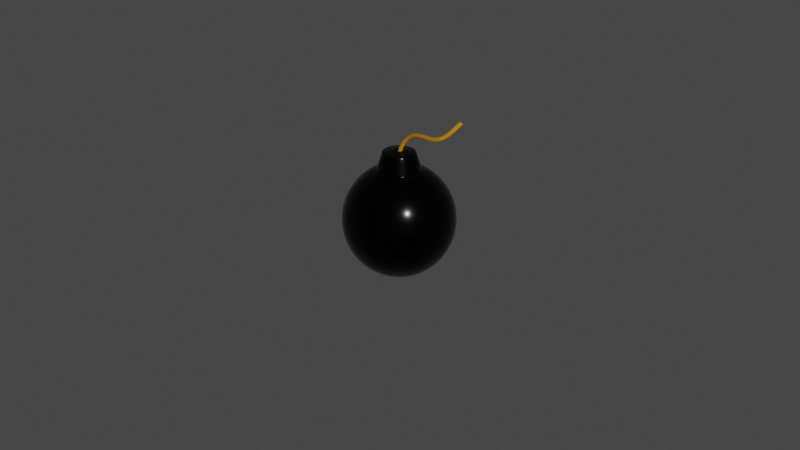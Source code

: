 # Source: toy-bomb.blend  (saved by Blender 2.83.20; exported with 4.5.12 LTS)
import bpy
from mathutils import Matrix  # noqa: F401  (used for matrix-valued properties, if any)

bpy.ops.wm.read_factory_settings(use_empty=True)
scene = bpy.context.scene
scene.name = 'Scene'

# ---- collections
col_collection = bpy.data.collections.new('Collection'); scene.collection.children.link(col_collection)
col_toy_bomb = bpy.data.collections.new('Toy Bomb'); scene.collection.children.link(col_toy_bomb)

# ---- materials (node trees are filled in below, after node groups)
mat_material_001 = bpy.data.materials.new('Material.001')
mat_material_001.use_transparent_shadow = False
mat_material_002 = bpy.data.materials.new('Material.002')
mat_material_002.use_transparent_shadow = False

# ---- node groups
ng_auto_smooth = bpy.data.node_groups.new('Auto Smooth', 'GeometryNodeTree')
_s = ng_auto_smooth.interface.new_socket(name='Geometry', in_out='OUTPUT', socket_type='NodeSocketGeometry')
_s = ng_auto_smooth.interface.new_socket(name='Geometry', in_out='INPUT', socket_type='NodeSocketGeometry')
_s = ng_auto_smooth.interface.new_socket(name='Angle', in_out='INPUT', socket_type='NodeSocketFloat')
_s.subtype = 'ANGLE'
_s.min_value = 0.0
_s.max_value = 3.142
ng_auto_smooth.is_modifier = True
_N = ng_auto_smooth.nodes; _L = ng_auto_smooth.links
n0 = _N.new('NodeGroupOutput'); n0.name = 'Group Output'; n0.location = (480, -100)
n1 = _N.new('NodeGroupInput'); n1.name = 'Group Input'; n1.location = (-420, -300)
n2 = _N.new('NodeGroupInput'); n2.name = 'Group Input.001'; n2.location = (-60, -100)
n3 = _N.new('GeometryNodeSetShadeSmooth'); n3.name = 'Set Shade Smooth'; n3.location = (120, -100)
n3.domain = 'EDGE'
n4 = _N.new('GeometryNodeSetShadeSmooth'); n4.name = 'Set Shade Smooth.001'; n4.location = (300, -100)
n5 = _N.new('GeometryNodeInputMeshEdgeAngle'); n5.name = 'Edge Angle'; n5.location = (-420, -220)
n6 = _N.new('GeometryNodeInputEdgeSmooth'); n6.name = 'Is Edge Smooth'; n6.location = (-60, -160)
n7 = _N.new('GeometryNodeInputShadeSmooth'); n7.name = 'Is Face Smooth'; n7.location = (-240, -340)
n8 = _N.new('FunctionNodeBooleanMath'); n8.name = 'Boolean Math'; n8.location = (-60, -220)
n9 = _N.new('FunctionNodeCompare'); n9.name = 'Compare'; n9.location = (-240, -180)
n9.operation = 'LESS_EQUAL'
_L.new(n5.outputs[0], n9.inputs[0])
_L.new(n4.outputs[0], n0.inputs[0])
_L.new(n1.outputs[1], n9.inputs[1])
_L.new(n9.outputs[0], n8.inputs[0])
_L.new(n7.outputs[0], n8.inputs[1])
_L.new(n2.outputs[0], n3.inputs[0])
_L.new(n6.outputs[0], n3.inputs[1])
_L.new(n3.outputs[0], n4.inputs[0])
_L.new(n8.outputs[0], n3.inputs[2])
n0.is_active_output = True

# ---- material node trees
mat_material_001.use_nodes = True; mat_material_001.node_tree.nodes.clear()
_N = mat_material_001.node_tree.nodes; _L = mat_material_001.node_tree.links
n0 = _N.new('ShaderNodeBsdfPrincipled'); n0.name = 'Principled BSDF'; n0.location = (10, 300)
n0.distribution = 'GGX'
n0.subsurface_method = 'BURLEY'
n0.inputs[0].default_value = (0.01222, 0.01222, 0.01222, 1.0)
n0.inputs[1].default_value = 1.0
n0.inputs[2].default_value = 0.1866
n0.inputs[3].default_value = 1.45
n0.inputs[13].default_value = 0.8284
n0.inputs[27].default_value = (0.0, 0.0, 0.0, 1.0)
n0.inputs[28].default_value = 1.0
n1 = _N.new('ShaderNodeOutputMaterial'); n1.name = 'Material Output'; n1.location = (300, 300)
_L.new(n0.outputs[0], n1.inputs[0])
n1.is_active_output = True
mat_material_002.use_nodes = True; mat_material_002.node_tree.nodes.clear()
_N = mat_material_002.node_tree.nodes; _L = mat_material_002.node_tree.links
n0 = _N.new('ShaderNodeBsdfPrincipled'); n0.name = 'Principled BSDF'; n0.location = (10, 300)
n0.distribution = 'GGX'
n0.subsurface_method = 'BURLEY'
n0.inputs[0].default_value = (0.5382, 0.2295, 0.0, 1.0)
n0.inputs[2].default_value = 0.8731
n0.inputs[3].default_value = 1.45
n0.inputs[13].default_value = 0.4701
n0.inputs[27].default_value = (0.0, 0.0, 0.0, 1.0)
n0.inputs[28].default_value = 1.0
n1 = _N.new('ShaderNodeOutputMaterial'); n1.name = 'Material Output'; n1.location = (300, 300)
_L.new(n0.outputs[0], n1.inputs[0])
n1.is_active_output = True

# ---- world
world_world = bpy.data.worlds.new('World'); scene.world = world_world
world_world.use_nodes = True; world_world.node_tree.nodes.clear()
_N = world_world.node_tree.nodes; _L = world_world.node_tree.links
n0 = _N.new('ShaderNodeOutputWorld'); n0.name = 'World Output'; n0.location = (300, 300)
n1 = _N.new('ShaderNodeBackground'); n1.name = 'Background'; n1.location = (10, 300)
n1.inputs[0].default_value = (0.05088, 0.05088, 0.05088, 1.0)
_L.new(n1.outputs[0], n0.inputs[0])
n0.is_active_output = True
world_world.color = (0.05088, 0.05088, 0.05088)
world_world.use_sun_shadow = False
world_world.sun_shadow_jitter_overblur = 0.0

# ---- cameras
cam_camera = bpy.data.cameras.new('Camera')
cam_camera.clip_end = 100.0
cam_camera.ortho_scale = 7.314

# ---- lights
light_light = bpy.data.lights.new('Light', 'POINT')
light_light.transmission_factor = 0.0
light_light.energy = 1000.0
light_light.shadow_soft_size = 0.1
light_light.shadow_maximum_resolution = 0.006
light_light.use_absolute_resolution = True

# ---- meshes
me_sphere = bpy.data.meshes.new('Sphere')
me_sphere.from_pydata([(3.365e-08, 0.03597, 0.7569), (0.0, 0.4243, 0.4243), (0.0, 0.4989, 0.3333), (0.0, 0.5543, 0.2296), (0.0, 0.5885, 0.1171), (0.0, 0.6, 4.53e-08), (0.0, 0.5885, -0.1171), (0.0, 0.5543, -0.2296), (0.0, 0.4989, -0.3333), (0.0, 0.4243, -0.4243), (0.0, 0.3333, -0.4989), (0.0, 0.2296, -0.5543), (0.0, 0.1171, -0.5885), (0.08787, 0.2121, 0.5543), (0.1276, 0.308, 0.4989), (0.1624, 0.392, 0.4243), (0.1909, 0.4609, 0.3333), (0.2121, 0.5121, 0.2296), (0.2252, 0.5437, 0.1171), (0.2296, 0.5543, 4.53e-08), (0.2252, 0.5437, -0.1171), (0.2121, 0.5121, -0.2296), (0.1909, 0.4609, -0.3333), (0.1624, 0.392, -0.4243), (0.1276, 0.308, -0.4989), (0.08787, 0.2121, -0.5543), (0.04479, 0.1081, -0.5885), (0.1624, 0.1624, 0.5543), (0.2357, 0.2357, 0.4989), (0.3, 0.3, 0.4243), (0.3528, 0.3528, 0.3333), (0.392, 0.392, 0.2296), (0.4161, 0.4161, 0.1171), (0.4243, 0.4243, 4.53e-08), (0.4161, 0.4161, -0.1171), (0.392, 0.392, -0.2296), (0.3528, 0.3528, -0.3333), (0.3, 0.3, -0.4243), (0.2357, 0.2357, -0.4989), (0.1624, 0.1624, -0.5543), (0.08277, 0.08277, -0.5885), (0.2121, 0.08787, 0.5543), (0.308, 0.1276, 0.4989), (0.392, 0.1624, 0.4243), (0.4609, 0.1909, 0.3333), (0.5121, 0.2121, 0.2296), (0.5437, 0.2252, 0.1171), (0.5543, 0.2296, 4.53e-08), (0.5437, 0.2252, -0.1171), (0.5121, 0.2121, -0.2296), (0.4609, 0.1909, -0.3333), (0.392, 0.1624, -0.4243), (0.308, 0.1276, -0.4989), (0.2121, 0.08787, -0.5543), (0.1081, 0.04479, -0.5885), (0.2296, -2.16e-07, 0.5543), (0.3333, -2.533e-07, 0.4989), (0.4243, -2.533e-07, 0.4243), (0.4989, -2.533e-07, 0.3333), (0.5543, -2.384e-07, 0.2296), (0.5885, -2.682e-07, 0.1171), (0.6, -2.682e-07, 4.53e-08), (0.5885, -2.682e-07, -0.1171), (0.5543, -2.533e-07, -0.2296), (0.4989, -2.533e-07, -0.3333), (0.4243, -2.533e-07, -0.4243), (0.3333, -2.458e-07, -0.4989), (0.2296, -2.235e-07, -0.5543), (0.1171, -2.049e-07, -0.5885), (0.2121, -0.08787, 0.5543), (0.308, -0.1276, 0.4989), (0.392, -0.1624, 0.4243), (0.4609, -0.1909, 0.3333), (0.5121, -0.2121, 0.2296), (0.5437, -0.2252, 0.1171), (0.5543, -0.2296, 4.53e-08), (0.5437, -0.2252, -0.1171), (0.5121, -0.2121, -0.2296), (0.4609, -0.1909, -0.3333), (0.392, -0.1624, -0.4243), (0.308, -0.1276, -0.4989), (0.2121, -0.08787, -0.5543), (0.1081, -0.04479, -0.5885), (0.1624, -0.1624, 0.5543), (0.2357, -0.2357, 0.4989), (0.3, -0.3, 0.4243), (0.3528, -0.3528, 0.3333), (0.392, -0.392, 0.2296), (0.4161, -0.4161, 0.1171), (0.4243, -0.4243, 4.53e-08), (0.4161, -0.4161, -0.1171), (0.392, -0.392, -0.2296), (0.3528, -0.3528, -0.3333), (0.3, -0.3, -0.4243), (0.2357, -0.2357, -0.4989), (0.1624, -0.1624, -0.5543), (0.08277, -0.08277, -0.5885), (0.08787, -0.2121, 0.5543), (0.1276, -0.308, 0.4989), (0.1624, -0.392, 0.4243), (0.1909, -0.4609, 0.3333), (0.2121, -0.5121, 0.2296), (0.2252, -0.5437, 0.1171), (0.2296, -0.5543, 4.53e-08), (0.2252, -0.5437, -0.1171), (0.2121, -0.5121, -0.2296), (0.1909, -0.4609, -0.3333), (0.1624, -0.392, -0.4243), (0.1276, -0.308, -0.4989), (0.08787, -0.2121, -0.5543), (0.04479, -0.1081, -0.5885), (-6.674e-08, -0.2296, 0.5543), (-8.165e-08, -0.3333, 0.4989), (-8.91e-08, -0.4243, 0.4243), (-8.91e-08, -0.4989, 0.3333), (-1.04e-07, -0.5543, 0.2296), (-1.487e-07, -0.5885, 0.1171), (-1.487e-07, -0.6, 4.53e-08), (-1.189e-07, -0.5885, -0.1171), (-1.338e-07, -0.5543, -0.2296), (-8.91e-08, -0.4989, -0.3333), (-8.91e-08, -0.4243, -0.4243), (-5.184e-08, -0.3333, -0.4989), (-7.42e-08, -0.2296, -0.5543), (-2.949e-08, -0.1171, -0.5885), (-0.08787, -0.2121, 0.5543), (-0.1276, -0.308, 0.4989), (-0.1624, -0.392, 0.4243), (-0.1909, -0.4609, 0.3333), (-0.2121, -0.5121, 0.2296), (-0.2252, -0.5437, 0.1171), (-0.2296, -0.5543, 4.53e-08), (-0.2252, -0.5437, -0.1171), (-0.2121, -0.5121, -0.2296), (-0.1909, -0.4609, -0.3333), (-0.1624, -0.392, -0.4243), (-0.1276, -0.308, -0.4989), (-0.08787, -0.2121, -0.5543), (-0.04479, -0.1081, -0.5885), (-0.1624, -0.1624, 0.5543), (-0.2357, -0.2357, 0.4989), (-0.3, -0.3, 0.4243), (-0.3528, -0.3528, 0.3333), (-0.392, -0.392, 0.2296), (-0.4161, -0.4161, 0.1171), (-0.4243, -0.4243, 4.53e-08), (-0.4161, -0.4161, -0.1171), (-0.392, -0.392, -0.2296), (-0.3528, -0.3528, -0.3333), (-0.3, -0.3, -0.4243), (-0.2357, -0.2357, -0.4989), (-0.1624, -0.1624, -0.5543), (-0.08277, -0.08277, -0.5885), (0.0, -1.955e-07, -0.6), (-0.2121, -0.08787, 0.5543), (-0.308, -0.1276, 0.4989), (-0.392, -0.1624, 0.4243), (-0.4609, -0.1909, 0.3333), (-0.5121, -0.2121, 0.2296), (-0.5437, -0.2252, 0.1171), (-0.5543, -0.2296, 4.53e-08), (-0.5437, -0.2252, -0.1171), (-0.5121, -0.2121, -0.2296), (-0.4609, -0.1909, -0.3333), (-0.392, -0.1624, -0.4243), (-0.308, -0.1276, -0.4989), (-0.2121, -0.08787, -0.5543), (-0.1081, -0.04479, -0.5885), (-0.2296, -9.684e-08, 0.5543), (-0.3333, -8.194e-08, 0.4989), (-0.4243, -5.959e-08, 0.4243), (-0.4989, -5.959e-08, 0.3333), (-0.5543, 1.492e-08, 0.2296), (-0.5885, 5.962e-08, 0.1171), (-0.6, 5.962e-08, 4.53e-08), (-0.5885, 1.924e-11, -0.1171), (-0.5543, 1.492e-08, -0.2296), (-0.4989, -5.959e-08, -0.3333), (-0.4243, -5.959e-08, -0.4243), (-0.3333, -1.117e-07, -0.4989), (-0.2296, -1.043e-07, -0.5543), (-0.1171, -1.564e-07, -0.5885), (-0.2121, 0.08787, 0.5543), (-0.308, 0.1276, 0.4989), (-0.392, 0.1624, 0.4243), (-0.4609, 0.1909, 0.3333), (-0.5121, 0.2121, 0.2296), (-0.5437, 0.2252, 0.1171), (-0.5543, 0.2296, 4.53e-08), (-0.5437, 0.2252, -0.1171), (-0.5121, 0.2121, -0.2296), (-0.4609, 0.1909, -0.3333), (-0.392, 0.1624, -0.4243), (-0.308, 0.1276, -0.4989), (-0.2121, 0.08787, -0.5543), (-0.1081, 0.04479, -0.5885), (-0.1624, 0.1624, 0.5543), (-0.2357, 0.2357, 0.4989), (-0.3, 0.3, 0.4243), (-0.3528, 0.3528, 0.3333), (-0.392, 0.392, 0.2296), (-0.4161, 0.4161, 0.1171), (-0.4243, 0.4243, 4.53e-08), (-0.4161, 0.4161, -0.1171), (-0.392, 0.392, -0.2296), (-0.3528, 0.3528, -0.3333), (-0.3, 0.3, -0.4243), (-0.2357, 0.2357, -0.4989), (-0.1624, 0.1624, -0.5543), (-0.08277, 0.08277, -0.5885), (-0.08787, 0.2121, 0.5543), (-0.1276, 0.308, 0.4989), (-0.1624, 0.392, 0.4243), (-0.1909, 0.4609, 0.3333), (-0.2121, 0.5121, 0.2296), (-0.2252, 0.5437, 0.1171), (-0.2296, 0.5543, 4.53e-08), (-0.2252, 0.5437, -0.1171), (-0.2121, 0.5121, -0.2296), (-0.1909, 0.4609, -0.3333), (-0.1624, 0.392, -0.4243), (-0.1276, 0.308, -0.4989), (-0.08787, 0.2121, -0.5543), (-0.04479, 0.1081, -0.5885), (1.27e-07, 0.2296, 0.5543), (1.866e-07, 0.3333, 0.4989), (-0.01376, 0.03323, 0.7569), (-0.02543, 0.02543, 0.7569), (-0.03323, 0.01376, 0.7569), (-0.03597, -1.652e-07, 0.7569), (-0.03323, -0.01376, 0.7569), (-0.02543, -0.02543, 0.7569), (-0.01376, -0.03323, 0.7569), (2.388e-09, -0.03597, 0.7569), (0.01376, -0.03323, 0.7569), (0.02543, -0.02543, 0.7569), (0.03323, -0.01376, 0.7569), (0.03597, -1.832e-07, 0.7569), (0.03323, 0.01376, 0.7569), (0.02543, 0.02543, 0.7569), (0.01376, 0.03323, 0.7569), (3.365e-08, 0.03597, 0.5894), (-0.01376, 0.03323, 0.5894), (-0.02543, 0.02543, 0.5894), (-0.03323, 0.01376, 0.5894), (-0.03597, -1.652e-07, 0.5894), (-0.03323, -0.01376, 0.5894), (-0.02543, -0.02543, 0.5894), (-0.01376, -0.03323, 0.5894), (2.388e-09, -0.03597, 0.5894), (0.01376, -0.03323, 0.5894), (0.02543, -0.02543, 0.5894), (0.03323, -0.01376, 0.5894), (0.03597, -1.832e-07, 0.5894), (0.03323, 0.01376, 0.5894), (0.02543, 0.02543, 0.5894), (0.01376, 0.03323, 0.5894), (2.981e-08, 0.03017, 0.5894), (-0.01155, 0.02788, 0.5894), (-0.02134, 0.02134, 0.5894), (-0.02788, 0.01155, 0.5894), (-0.03017, -1.671e-07, 0.5894), (-0.02788, -0.01155, 0.5894), (-0.02134, -0.02134, 0.5894), (-0.01155, -0.02788, 0.5894), (4.357e-09, -0.03017, 0.5894), (0.01155, -0.02788, 0.5894), (0.02134, -0.02134, 0.5894), (0.02788, -0.01155, 0.5894), (0.03017, -1.828e-07, 0.5894), (0.02788, 0.01155, 0.5894), (0.02134, 0.02134, 0.5894), (0.01155, 0.02788, 0.5894), (1.385e-08, -1.772e-07, 0.5894), (0.08728, -0.2107, 0.5593), (0.1613, 0.1613, 0.5593), (1.262e-07, 0.2281, 0.5593), (-0.08728, -0.2107, 0.5593), (0.2107, 0.08728, 0.5593), (-0.08728, 0.2107, 0.5593), (-0.1613, -0.1613, 0.5593), (0.2107, -0.08728, 0.5593), (-0.2107, -0.08728, 0.5593), (-0.2107, 0.08728, 0.5593), (0.1613, -0.1613, 0.5593), (0.08728, 0.2107, 0.5593), (-6.62e-08, -0.2281, 0.5593), (-0.1613, 0.1613, 0.5593), (0.2281, -2.158e-07, 0.5593), (-0.2281, -9.738e-08, 0.5593), (0.0897, 0.2166, 0.5518), (0.1657, 0.1657, 0.5518), (0.2166, 0.0897, 0.5518), (0.2344, -2.178e-07, 0.5518), (0.2166, -0.0897, 0.5518), (0.1657, -0.1657, 0.5518), (0.0897, -0.2166, 0.5518), (-6.743e-08, -0.2344, 0.5518), (-0.0897, -0.2166, 0.5518), (-0.1657, -0.1657, 0.5518), (-0.2166, -0.0897, 0.5518), (-0.2344, -9.615e-08, 0.5518), (-0.2166, 0.0897, 0.5518), (-0.1657, 0.1657, 0.5518), (-0.0897, 0.2166, 0.5518), (1.297e-07, 0.2344, 0.5518), (1.01e-07, 0.1762, 0.7271), (9.375e-08, 0.1613, 0.7397), (9.82e-08, 0.1704, 0.7354), (-0.06172, 0.149, 0.7397), (-0.06744, 0.1628, 0.7271), (-0.06523, 0.1575, 0.7354), (-0.1246, 0.1246, 0.7271), (-0.114, 0.114, 0.7397), (-0.1205, 0.1205, 0.7354), (-0.1628, 0.06744, 0.7271), (-0.149, 0.06172, 0.7397), (-0.1575, 0.06523, 0.7354), (-0.1762, -1.157e-07, 0.7271), (-0.1613, -1.21e-07, 0.7397), (-0.1704, -1.177e-07, 0.7354), (-0.1628, -0.06744, 0.7271), (-0.149, -0.06172, 0.7397), (-0.1575, -0.06523, 0.7354), (-0.114, -0.114, 0.7397), (-0.1246, -0.1246, 0.7271), (-0.1205, -0.1205, 0.7354), (-0.06744, -0.1628, 0.7271), (-0.06172, -0.149, 0.7397), (-0.06523, -0.1575, 0.7354), (-4.232e-08, -0.1613, 0.7397), (-4.765e-08, -0.1762, 0.7271), (-4.558e-08, -0.1704, 0.7354), (0.06744, -0.1628, 0.7271), (0.06172, -0.149, 0.7397), (0.06523, -0.1575, 0.7354), (0.114, -0.114, 0.7397), (0.1246, -0.1246, 0.7271), (0.1205, -0.1205, 0.7354), (0.1628, -0.06744, 0.7271), (0.149, -0.06172, 0.7397), (0.1575, -0.06523, 0.7354), (0.1613, -2.047e-07, 0.7397), (0.1762, -2.072e-07, 0.7271), (0.1704, -2.062e-07, 0.7354), (0.1628, 0.06744, 0.7271), (0.149, 0.06172, 0.7397), (0.1575, 0.06523, 0.7354), (0.114, 0.114, 0.7397), (0.1246, 0.1246, 0.7271), (0.1205, 0.1205, 0.7354), (0.06172, 0.149, 0.7397), (0.06744, 0.1628, 0.7271), (0.06523, 0.1575, 0.7354), (3.434e-08, 0.0374, 0.7567), (-0.01431, 0.03455, 0.7567), (0.01431, 0.03455, 0.7567), (-0.02644, 0.02644, 0.7567), (-0.03455, 0.01431, 0.7567), (-0.0374, -1.647e-07, 0.7567), (-0.03455, -0.01431, 0.7567), (-0.02644, -0.02644, 0.7567), (-0.01431, -0.03455, 0.7567), (1.878e-09, -0.0374, 0.7567), (0.01431, -0.03455, 0.7567), (0.02644, -0.02644, 0.7567), (0.03455, -0.01431, 0.7567), (0.0374, -1.834e-07, 0.7567), (0.03455, 0.01431, 0.7567), (0.02644, 0.02644, 0.7567)], [], [(305, 224, 13, 290), (8, 7, 21, 22), (1, 225, 14, 15), (9, 8, 22, 23), (2, 1, 15, 16), (10, 9, 23, 24), (3, 2, 16, 17), (11, 10, 24, 25), (4, 3, 17, 18), (12, 11, 25, 26), (5, 4, 18, 19), (274, 284, 337, 333), (153, 12, 26), (6, 5, 19, 20), (277, 286, 331, 327), (7, 6, 20, 21), (20, 19, 33, 34), (289, 282, 321, 318), (21, 20, 34, 35), (290, 13, 27, 291), (22, 21, 35, 36), (15, 14, 28, 29), (23, 22, 36, 37), (16, 15, 29, 30), (24, 23, 37, 38), (17, 16, 30, 31), (25, 24, 38, 39), (18, 17, 31, 32), (26, 25, 39, 40), (19, 18, 32, 33), (278, 275, 349, 345), (153, 26, 40), (38, 37, 51, 52), (31, 30, 44, 45), (39, 38, 52, 53), (32, 31, 45, 46), (40, 39, 53, 54), (33, 32, 46, 47), (275, 285, 352, 349), (153, 40, 54), (34, 33, 47, 48), (288, 278, 345, 343), (35, 34, 48, 49), (291, 27, 41, 292), (36, 35, 49, 50), (29, 28, 42, 43), (37, 36, 50, 51), (30, 29, 43, 44), (49, 48, 62, 63), (292, 41, 55, 293), (50, 49, 63, 64), (43, 42, 56, 57), (51, 50, 64, 65), (44, 43, 57, 58), (52, 51, 65, 66), (45, 44, 58, 59), (53, 52, 66, 67), (46, 45, 59, 60), (54, 53, 67, 68), (47, 46, 60, 61), (283, 289, 318, 315), (153, 54, 68), (48, 47, 61, 62), (67, 66, 80, 81), (60, 59, 73, 74), (68, 67, 81, 82), (61, 60, 74, 75), (365, 366, 236, 235), (153, 68, 82), (62, 61, 75, 76), (280, 277, 327, 325), (63, 62, 76, 77), (293, 55, 69, 294), (64, 63, 77, 78), (57, 56, 70, 71), (65, 64, 78, 79), (58, 57, 71, 72), (66, 65, 79, 80), (59, 58, 72, 73), (294, 69, 83, 295), (78, 77, 91, 92), (71, 70, 84, 85), (79, 78, 92, 93), (72, 71, 85, 86), (80, 79, 93, 94), (73, 72, 86, 87), (81, 80, 94, 95), (74, 73, 87, 88), (82, 81, 95, 96), (75, 74, 88, 89), (286, 274, 333, 331), (153, 82, 96), (76, 75, 89, 90), (356, 354, 0, 240), (77, 76, 90, 91), (88, 87, 101, 102), (96, 95, 109, 110), (89, 88, 102, 103), (282, 280, 325, 321), (153, 96, 110), (90, 89, 103, 104), (276, 279, 310, 306), (91, 90, 104, 105), (295, 83, 97, 296), (92, 91, 105, 106), (85, 84, 98, 99), (93, 92, 106, 107), (86, 85, 99, 100), (94, 93, 107, 108), (87, 86, 100, 101), (95, 94, 108, 109), (106, 105, 119, 120), (99, 98, 112, 113), (107, 106, 120, 121), (100, 99, 113, 114), (108, 107, 121, 122), (101, 100, 114, 115), (109, 108, 122, 123), (102, 101, 115, 116), (110, 109, 123, 124), (103, 102, 116, 117), (354, 355, 226, 0), (153, 110, 124), (104, 103, 117, 118), (357, 358, 228, 227), (105, 104, 118, 119), (296, 97, 111, 297), (124, 123, 137, 138), (117, 116, 130, 131), (363, 364, 234, 233), (153, 124, 138), (118, 117, 131, 132), (364, 365, 235, 234), (119, 118, 132, 133), (297, 111, 125, 298), (120, 119, 133, 134), (113, 112, 126, 127), (121, 120, 134, 135), (114, 113, 127, 128), (122, 121, 135, 136), (115, 114, 128, 129), (123, 122, 136, 137), (116, 115, 129, 130), (127, 126, 140, 141), (135, 134, 148, 149), (128, 127, 141, 142), (136, 135, 149, 150), (129, 128, 142, 143), (137, 136, 150, 151), (130, 129, 143, 144), (138, 137, 151, 152), (131, 130, 144, 145), (368, 369, 239, 238), (153, 138, 152), (132, 131, 145, 146), (355, 357, 227, 226), (133, 132, 146, 147), (298, 125, 139, 299), (134, 133, 147, 148), (145, 144, 159, 160), (367, 368, 238, 237), (153, 152, 167), (146, 145, 160, 161), (369, 356, 240, 239), (147, 146, 161, 162), (299, 139, 154, 300), (148, 147, 162, 163), (141, 140, 155, 156), (149, 148, 163, 164), (142, 141, 156, 157), (150, 149, 164, 165), (143, 142, 157, 158), (151, 150, 165, 166), (144, 143, 158, 159), (152, 151, 166, 167), (164, 163, 177, 178), (157, 156, 170, 171), (165, 164, 178, 179), (158, 157, 171, 172), (166, 165, 179, 180), (159, 158, 172, 173), (167, 166, 180, 181), (160, 159, 173, 174), (361, 362, 232, 231), (153, 167, 181), (161, 160, 174, 175), (359, 360, 230, 229), (162, 161, 175, 176), (300, 154, 168, 301), (163, 162, 176, 177), (156, 155, 169, 170), (153, 181, 195), (175, 174, 188, 189), (366, 367, 237, 236), (176, 175, 189, 190), (301, 168, 182, 302), (177, 176, 190, 191), (170, 169, 183, 184), (178, 177, 191, 192), (171, 170, 184, 185), (179, 178, 192, 193), (172, 171, 185, 186), (180, 179, 193, 194), (173, 172, 186, 187), (181, 180, 194, 195), (174, 173, 187, 188), (362, 363, 233, 232), (193, 192, 206, 207), (186, 185, 199, 200), (194, 193, 207, 208), (187, 186, 200, 201), (195, 194, 208, 209), (188, 187, 201, 202), (360, 361, 231, 230), (153, 195, 209), (189, 188, 202, 203), (281, 288, 343, 339), (190, 189, 203, 204), (302, 182, 196, 303), (191, 190, 204, 205), (184, 183, 197, 198), (192, 191, 205, 206), (185, 184, 198, 199), (358, 359, 229, 228), (204, 203, 217, 218), (303, 196, 210, 304), (205, 204, 218, 219), (198, 197, 211, 212), (206, 205, 219, 220), (199, 198, 212, 213), (207, 206, 220, 221), (200, 199, 213, 214), (208, 207, 221, 222), (201, 200, 214, 215), (209, 208, 222, 223), (202, 201, 215, 216), (287, 283, 315, 312), (153, 209, 223), (203, 202, 216, 217), (214, 213, 2, 3), (222, 221, 10, 11), (215, 214, 3, 4), (223, 222, 11, 12), (216, 215, 4, 5), (279, 287, 312, 310), (153, 223, 12), (217, 216, 5, 6), (284, 281, 339, 337), (218, 217, 6, 7), (304, 210, 224, 305), (219, 218, 7, 8), (212, 211, 225, 1), (220, 219, 8, 9), (213, 212, 1, 2), (221, 220, 9, 10), (230, 231, 247, 246), (240, 0, 241, 256), (233, 234, 250, 249), (237, 238, 254, 253), (235, 236, 252, 251), (236, 237, 253, 252), (227, 228, 244, 243), (239, 240, 256, 255), (226, 227, 243, 242), (238, 239, 255, 254), (0, 226, 242, 241), (231, 232, 248, 247), (229, 230, 246, 245), (232, 233, 249, 248), (234, 235, 251, 250), (228, 229, 245, 244), (253, 254, 270, 269), (249, 250, 266, 265), (256, 241, 257, 272), (242, 243, 259, 258), (248, 249, 265, 264), (241, 242, 258, 257), (243, 244, 260, 259), (247, 248, 264, 263), (246, 247, 263, 262), (245, 246, 262, 261), (252, 253, 269, 268), (244, 245, 261, 260), (254, 255, 271, 270), (255, 256, 272, 271), (251, 252, 268, 267), (250, 251, 267, 266), (260, 261, 273), (270, 271, 273), (271, 272, 273), (267, 268, 273), (266, 267, 273), (269, 270, 273), (265, 266, 273), (272, 257, 273), (258, 259, 273), (264, 265, 273), (257, 258, 273), (259, 260, 273), (263, 264, 273), (262, 263, 273), (261, 262, 273), (268, 269, 273), (210, 196, 287, 279), (182, 168, 289, 283), (83, 69, 281, 284), (154, 139, 280, 282), (125, 111, 286, 277), (69, 55, 288, 281), (168, 154, 282, 289), (139, 125, 277, 280), (27, 13, 285, 275), (55, 41, 278, 288), (224, 210, 279, 276), (41, 27, 275, 278), (97, 83, 284, 274), (111, 97, 274, 286), (196, 182, 283, 287), (13, 224, 276, 285), (211, 304, 305, 225), (197, 303, 304, 211), (183, 302, 303, 197), (169, 301, 302, 183), (155, 300, 301, 169), (140, 299, 300, 155), (126, 298, 299, 140), (112, 297, 298, 126), (98, 296, 297, 112), (84, 295, 296, 98), (70, 294, 295, 84), (56, 293, 294, 70), (42, 292, 293, 56), (28, 291, 292, 42), (14, 290, 291, 28), (225, 305, 290, 14), (310, 312, 314, 311), (311, 314, 313, 309), (325, 327, 329, 326), (326, 329, 328, 324), (307, 351, 353, 308), (308, 353, 352, 306), (331, 333, 335, 332), (332, 335, 334, 330), (327, 331, 332, 329), (329, 332, 330, 328), (340, 336, 338, 341), (341, 338, 337, 339), (333, 337, 338, 335), (335, 338, 336, 334), (346, 342, 344, 347), (347, 344, 343, 345), (339, 343, 344, 341), (341, 344, 342, 340), (349, 352, 353, 350), (350, 353, 351, 348), (345, 349, 350, 347), (347, 350, 348, 346), (306, 310, 311, 308), (308, 311, 309, 307), (312, 315, 317, 314), (314, 317, 316, 313), (315, 318, 320, 317), (317, 320, 319, 316), (318, 321, 323, 320), (320, 323, 322, 319), (321, 325, 326, 323), (323, 326, 324, 322), (285, 276, 306, 352), (316, 319, 359, 358), (322, 324, 361, 360), (328, 330, 363, 362), (340, 342, 367, 366), (319, 322, 360, 359), (324, 328, 362, 361), (348, 351, 356, 369), (342, 346, 368, 367), (309, 313, 357, 355), (346, 348, 369, 368), (334, 336, 365, 364), (330, 334, 364, 363), (313, 316, 358, 357), (307, 309, 355, 354), (351, 307, 354, 356), (336, 340, 366, 365)])
me_sphere.polygons.foreach_set('use_smooth', [True] * 384)
_uv = me_sphere.uv_layers.new(name='UVMap')
_uv.uv.foreach_set('vector', [0.75, 0.8721, 0.75, 0.875, 0.6875, 0.875, 0.6875, 0.8721, 0.75, 0.3125, 0.75, 0.375, 0.6875, 0.375, 0.6875, 0.3125, 0.75, 0.75, 0.75, 0.8125, 0.6875, 0.8125, 0.6875, 0.75, 0.75, 0.25, 0.75, 0.3125, 0.6875, 0.3125, 0.6875, 0.25, 0.75, 0.6875, 0.75, 0.75, 0.6875, 0.75, 0.6875, 0.6875, 0.75, 0.1875, 0.75, 0.25, 0.6875, 0.25, 0.6875, 0.1875, 0.75, 0.625, 0.75, 0.6875, 0.6875, 0.6875, 0.6875, 0.625, 0.75, 0.125, 0.75, 0.1875, 0.6875, 0.1875, 0.6875, 0.125, 0.75, 0.5625, 0.75, 0.625, 0.6875, 0.625, 0.6875, 0.5625, 0.75, 0.0625, 0.75, 0.125, 0.6875, 0.125, 0.6875, 0.0625, 0.75, 0.5, 0.75, 0.5625, 0.6875, 0.5625, 0.6875, 0.5, 0.3125, 0.875, 0.375, 0.875, 0.375, 0.875, 0.3125, 0.875, 0.7187, 0.0, 0.75, 0.0625, 0.6875, 0.0625, 0.75, 0.4375, 0.75, 0.5, 0.6875, 0.5, 0.6875, 0.4375, 0.1875, 0.875, 0.25, 0.875, 0.25, 0.875, 0.1875, 0.875, 0.75, 0.375, 0.75, 0.4375, 0.6875, 0.4375, 0.6875, 0.375, 0.6875, 0.4375, 0.6875, 0.5, 0.625, 0.5, 0.625, 0.4375, 8.941e-08, 0.875, 0.0625, 0.875, 0.0625, 0.875, 8.941e-08, 0.875, 0.6875, 0.375, 0.6875, 0.4375, 0.625, 0.4375, 0.625, 0.375, 0.6875, 0.8721, 0.6875, 0.875, 0.625, 0.875, 0.625, 0.8721, 0.6875, 0.3125, 0.6875, 0.375, 0.625, 0.375, 0.625, 0.3125, 0.6875, 0.75, 0.6875, 0.8125, 0.625, 0.8125, 0.625, 0.75, 0.6875, 0.25, 0.6875, 0.3125, 0.625, 0.3125, 0.625, 0.25, 0.6875, 0.6875, 0.6875, 0.75, 0.625, 0.75, 0.625, 0.6875, 0.6875, 0.1875, 0.6875, 0.25, 0.625, 0.25, 0.625, 0.1875, 0.6875, 0.625, 0.6875, 0.6875, 0.625, 0.6875, 0.625, 0.625, 0.6875, 0.125, 0.6875, 0.1875, 0.625, 0.1875, 0.625, 0.125, 0.6875, 0.5625, 0.6875, 0.625, 0.625, 0.625, 0.625, 0.5625, 0.6875, 0.0625, 0.6875, 0.125, 0.625, 0.125, 0.625, 0.0625, 0.6875, 0.5, 0.6875, 0.5625, 0.625, 0.5625, 0.625, 0.5, 0.5625, 0.875, 0.625, 0.875, 0.625, 0.875, 0.5625, 0.875, 0.6562, 0.0, 0.6875, 0.0625, 0.625, 0.0625, 0.625, 0.1875, 0.625, 0.25, 0.5625, 0.25, 0.5625, 0.1875, 0.625, 0.625, 0.625, 0.6875, 0.5625, 0.6875, 0.5625, 0.625, 0.625, 0.125, 0.625, 0.1875, 0.5625, 0.1875, 0.5625, 0.125, 0.625, 0.5625, 0.625, 0.625, 0.5625, 0.625, 0.5625, 0.5625, 0.625, 0.0625, 0.625, 0.125, 0.5625, 0.125, 0.5625, 0.0625, 0.625, 0.5, 0.625, 0.5625, 0.5625, 0.5625, 0.5625, 0.5, 0.625, 0.875, 0.6875, 0.875, 0.6875, 0.875, 0.625, 0.875, 0.5937, 0.0, 0.625, 0.0625, 0.5625, 0.0625, 0.625, 0.4375, 0.625, 0.5, 0.5625, 0.5, 0.5625, 0.4375, 0.5, 0.875, 0.5625, 0.875, 0.5625, 0.875, 0.5, 0.875, 0.625, 0.375, 0.625, 0.4375, 0.5625, 0.4375, 0.5625, 0.375, 0.625, 0.8721, 0.625, 0.875, 0.5625, 0.875, 0.5625, 0.8721, 0.625, 0.3125, 0.625, 0.375, 0.5625, 0.375, 0.5625, 0.3125, 0.625, 0.75, 0.625, 0.8125, 0.5625, 0.8125, 0.5625, 0.75, 0.625, 0.25, 0.625, 0.3125, 0.5625, 0.3125, 0.5625, 0.25, 0.625, 0.6875, 0.625, 0.75, 0.5625, 0.75, 0.5625, 0.6875, 0.5625, 0.375, 0.5625, 0.4375, 0.5, 0.4375, 0.5, 0.375, 0.5625, 0.8721, 0.5625, 0.875, 0.5, 0.875, 0.5, 0.8721, 0.5625, 0.3125, 0.5625, 0.375, 0.5, 0.375, 0.5, 0.3125, 0.5625, 0.75, 0.5625, 0.8125, 0.5, 0.8125, 0.5, 0.75, 0.5625, 0.25, 0.5625, 0.3125, 0.5, 0.3125, 0.5, 0.25, 0.5625, 0.6875, 0.5625, 0.75, 0.5, 0.75, 0.5, 0.6875, 0.5625, 0.1875, 0.5625, 0.25, 0.5, 0.25, 0.5, 0.1875, 0.5625, 0.625, 0.5625, 0.6875, 0.5, 0.6875, 0.5, 0.625, 0.5625, 0.125, 0.5625, 0.1875, 0.5, 0.1875, 0.5, 0.125, 0.5625, 0.5625, 0.5625, 0.625, 0.5, 0.625, 0.5, 0.5625, 0.5625, 0.0625, 0.5625, 0.125, 0.5, 0.125, 0.5, 0.0625, 0.5625, 0.5, 0.5625, 0.5625, 0.5, 0.5625, 0.5, 0.5, 0.9375, 0.875, 1.0, 0.875, 1.0, 0.875, 0.9375, 0.875, 0.5312, 0.0, 0.5625, 0.0625, 0.5, 0.0625, 0.5625, 0.4375, 0.5625, 0.5, 0.5, 0.5, 0.5, 0.4375, 0.5, 0.125, 0.5, 0.1875, 0.4375, 0.1875, 0.4375, 0.125, 0.5, 0.5625, 0.5, 0.625, 0.4375, 0.625, 0.4375, 0.5625, 0.5, 0.0625, 0.5, 0.125, 0.4375, 0.125, 0.4375, 0.0625, 0.5, 0.5, 0.5, 0.5625, 0.4375, 0.5625, 0.4375, 0.5, 0.375, 0.875, 0.4375, 0.875, 0.4375, 0.875, 0.375, 0.875, 0.4687, 0.0, 0.5, 0.0625, 0.4375, 0.0625, 0.5, 0.4375, 0.5, 0.5, 0.4375, 0.5, 0.4375, 0.4375, 0.125, 0.875, 0.1875, 0.875, 0.1875, 0.875, 0.125, 0.875, 0.5, 0.375, 0.5, 0.4375, 0.4375, 0.4375, 0.4375, 0.375, 0.5, 0.8721, 0.5, 0.875, 0.4375, 0.875, 0.4375, 0.8721, 0.5, 0.3125, 0.5, 0.375, 0.4375, 0.375, 0.4375, 0.3125, 0.5, 0.75, 0.5, 0.8125, 0.4375, 0.8125, 0.4375, 0.75, 0.5, 0.25, 0.5, 0.3125, 0.4375, 0.3125, 0.4375, 0.25, 0.5, 0.6875, 0.5, 0.75, 0.4375, 0.75, 0.4375, 0.6875, 0.5, 0.1875, 0.5, 0.25, 0.4375, 0.25, 0.4375, 0.1875, 0.5, 0.625, 0.5, 0.6875, 0.4375, 0.6875, 0.4375, 0.625, 0.4375, 0.8721, 0.4375, 0.875, 0.375, 0.875, 0.375, 0.8721, 0.4375, 0.3125, 0.4375, 0.375, 0.375, 0.375, 0.375, 0.3125, 0.4375, 0.75, 0.4375, 0.8125, 0.375, 0.8125, 0.375, 0.75, 0.4375, 0.25, 0.4375, 0.3125, 0.375, 0.3125, 0.375, 0.25, 0.4375, 0.6875, 0.4375, 0.75, 0.375, 0.75, 0.375, 0.6875, 0.4375, 0.1875, 0.4375, 0.25, 0.375, 0.25, 0.375, 0.1875, 0.4375, 0.625, 0.4375, 0.6875, 0.375, 0.6875, 0.375, 0.625, 0.4375, 0.125, 0.4375, 0.1875, 0.375, 0.1875, 0.375, 0.125, 0.4375, 0.5625, 0.4375, 0.625, 0.375, 0.625, 0.375, 0.5625, 0.4375, 0.0625, 0.4375, 0.125, 0.375, 0.125, 0.375, 0.0625, 0.4375, 0.5, 0.4375, 0.5625, 0.375, 0.5625, 0.375, 0.5, 0.25, 0.875, 0.3125, 0.875, 0.3125, 0.875, 0.25, 0.875, 0.4062, 0.0, 0.4375, 0.0625, 0.375, 0.0625, 0.4375, 0.4375, 0.4375, 0.5, 0.375, 0.5, 0.375, 0.4375, 0.6875, 0.875, 0.75, 0.875, 0.75, 0.875, 0.6875, 0.875, 0.4375, 0.375, 0.4375, 0.4375, 0.375, 0.4375, 0.375, 0.375, 0.375, 0.5625, 0.375, 0.625, 0.3125, 0.625, 0.3125, 0.5625, 0.375, 0.0625, 0.375, 0.125, 0.3125, 0.125, 0.3125, 0.0625, 0.375, 0.5, 0.375, 0.5625, 0.3125, 0.5625, 0.3125, 0.5, 0.0625, 0.875, 0.125, 0.875, 0.125, 0.875, 0.0625, 0.875, 0.3437, 0.0, 0.375, 0.0625, 0.3125, 0.0625, 0.375, 0.4375, 0.375, 0.5, 0.3125, 0.5, 0.3125, 0.4375, 0.75, 0.875, 0.8125, 0.875, 0.8125, 0.875, 0.75, 0.875, 0.375, 0.375, 0.375, 0.4375, 0.3125, 0.4375, 0.3125, 0.375, 0.375, 0.8721, 0.375, 0.875, 0.3125, 0.875, 0.3125, 0.8721, 0.375, 0.3125, 0.375, 0.375, 0.3125, 0.375, 0.3125, 0.3125, 0.375, 0.75, 0.375, 0.8125, 0.3125, 0.8125, 0.3125, 0.75, 0.375, 0.25, 0.375, 0.3125, 0.3125, 0.3125, 0.3125, 0.25, 0.375, 0.6875, 0.375, 0.75, 0.3125, 0.75, 0.3125, 0.6875, 0.375, 0.1875, 0.375, 0.25, 0.3125, 0.25, 0.3125, 0.1875, 0.375, 0.625, 0.375, 0.6875, 0.3125, 0.6875, 0.3125, 0.625, 0.375, 0.125, 0.375, 0.1875, 0.3125, 0.1875, 0.3125, 0.125, 0.3125, 0.3125, 0.3125, 0.375, 0.25, 0.375, 0.25, 0.3125, 0.3125, 0.75, 0.3125, 0.8125, 0.25, 0.8125, 0.25, 0.75, 0.3125, 0.25, 0.3125, 0.3125, 0.25, 0.3125, 0.25, 0.25, 0.3125, 0.6875, 0.3125, 0.75, 0.25, 0.75, 0.25, 0.6875, 0.3125, 0.1875, 0.3125, 0.25, 0.25, 0.25, 0.25, 0.1875, 0.3125, 0.625, 0.3125, 0.6875, 0.25, 0.6875, 0.25, 0.625, 0.3125, 0.125, 0.3125, 0.1875, 0.25, 0.1875, 0.25, 0.125, 0.3125, 0.5625, 0.3125, 0.625, 0.25, 0.625, 0.25, 0.5625, 0.3125, 0.0625, 0.3125, 0.125, 0.25, 0.125, 0.25, 0.0625, 0.3125, 0.5, 0.3125, 0.5625, 0.25, 0.5625, 0.25, 0.5, 0.75, 0.875, 0.8125, 0.875, 0.8125, 0.875, 0.75, 0.875, 0.2812, 0.0, 0.3125, 0.0625, 0.25, 0.0625, 0.3125, 0.4375, 0.3125, 0.5, 0.25, 0.5, 0.25, 0.4375, 0.875, 0.875, 0.9375, 0.875, 0.9375, 0.875, 0.875, 0.875, 0.3125, 0.375, 0.3125, 0.4375, 0.25, 0.4375, 0.25, 0.375, 0.3125, 0.8721, 0.3125, 0.875, 0.25, 0.875, 0.25, 0.8721, 0.25, 0.0625, 0.25, 0.125, 0.1875, 0.125, 0.1875, 0.0625, 0.25, 0.5, 0.25, 0.5625, 0.1875, 0.5625, 0.1875, 0.5, 0.25, 0.875, 0.3125, 0.875, 0.3125, 0.875, 0.25, 0.875, 0.2188, 0.0, 0.25, 0.0625, 0.1875, 0.0625, 0.25, 0.4375, 0.25, 0.5, 0.1875, 0.5, 0.1875, 0.4375, 0.3125, 0.875, 0.375, 0.875, 0.375, 0.875, 0.3125, 0.875, 0.25, 0.375, 0.25, 0.4375, 0.1875, 0.4375, 0.1875, 0.375, 0.25, 0.8721, 0.25, 0.875, 0.1875, 0.875, 0.1875, 0.8721, 0.25, 0.3125, 0.25, 0.375, 0.1875, 0.375, 0.1875, 0.3125, 0.25, 0.75, 0.25, 0.8125, 0.1875, 0.8125, 0.1875, 0.75, 0.25, 0.25, 0.25, 0.3125, 0.1875, 0.3125, 0.1875, 0.25, 0.25, 0.6875, 0.25, 0.75, 0.1875, 0.75, 0.1875, 0.6875, 0.25, 0.1875, 0.25, 0.25, 0.1875, 0.25, 0.1875, 0.1875, 0.25, 0.625, 0.25, 0.6875, 0.1875, 0.6875, 0.1875, 0.625, 0.25, 0.125, 0.25, 0.1875, 0.1875, 0.1875, 0.1875, 0.125, 0.25, 0.5625, 0.25, 0.625, 0.1875, 0.625, 0.1875, 0.5625, 0.1875, 0.75, 0.1875, 0.8125, 0.125, 0.8125, 0.125, 0.75, 0.1875, 0.25, 0.1875, 0.3125, 0.125, 0.3125, 0.125, 0.25, 0.1875, 0.6875, 0.1875, 0.75, 0.125, 0.75, 0.125, 0.6875, 0.1875, 0.1875, 0.1875, 0.25, 0.125, 0.25, 0.125, 0.1875, 0.1875, 0.625, 0.1875, 0.6875, 0.125, 0.6875, 0.125, 0.625, 0.1875, 0.125, 0.1875, 0.1875, 0.125, 0.1875, 0.125, 0.125, 0.1875, 0.5625, 0.1875, 0.625, 0.125, 0.625, 0.125, 0.5625, 0.1875, 0.0625, 0.1875, 0.125, 0.125, 0.125, 0.125, 0.0625, 0.1875, 0.5, 0.1875, 0.5625, 0.125, 0.5625, 0.125, 0.5, 0.5625, 0.875, 0.625, 0.875, 0.625, 0.875, 0.5625, 0.875, 0.1563, 0.0, 0.1875, 0.0625, 0.125, 0.0625, 0.1875, 0.4375, 0.1875, 0.5, 0.125, 0.5, 0.125, 0.4375, 0.8125, 0.875, 0.875, 0.875, 0.875, 0.875, 0.8125, 0.875, 0.1875, 0.375, 0.1875, 0.4375, 0.125, 0.4375, 0.125, 0.375, 0.1875, 0.8721, 0.1875, 0.875, 0.125, 0.875, 0.125, 0.8721, 0.1875, 0.3125, 0.1875, 0.375, 0.125, 0.375, 0.125, 0.3125, 0.125, 0.5, 0.125, 0.5625, 0.0625, 0.5625, 0.0625, 0.5, 0.5, 0.875, 0.5625, 0.875, 0.5625, 0.875, 0.5, 0.875, 0.09375, 0.0, 0.125, 0.0625, 0.0625, 0.0625, 0.125, 0.4375, 0.125, 0.5, 0.0625, 0.5, 0.0625, 0.4375, 0.625, 0.875, 0.6875, 0.875, 0.6875, 0.875, 0.625, 0.875, 0.125, 0.375, 0.125, 0.4375, 0.0625, 0.4375, 0.0625, 0.375, 0.125, 0.8721, 0.125, 0.875, 0.0625, 0.875, 0.0625, 0.8721, 0.125, 0.3125, 0.125, 0.375, 0.0625, 0.375, 0.0625, 0.3125, 0.125, 0.75, 0.125, 0.8125, 0.0625, 0.8125, 0.0625, 0.75, 0.125, 0.25, 0.125, 0.3125, 0.0625, 0.3125, 0.0625, 0.25, 0.125, 0.6875, 0.125, 0.75, 0.0625, 0.75, 0.0625, 0.6875, 0.125, 0.1875, 0.125, 0.25, 0.0625, 0.25, 0.0625, 0.1875, 0.125, 0.625, 0.125, 0.6875, 0.0625, 0.6875, 0.0625, 0.625, 0.125, 0.125, 0.125, 0.1875, 0.0625, 0.1875, 0.0625, 0.125, 0.125, 0.5625, 0.125, 0.625, 0.0625, 0.625, 0.0625, 0.5625, 0.125, 0.0625, 0.125, 0.125, 0.0625, 0.125, 0.0625, 0.0625, 0.0625, 0.25, 0.0625, 0.3125, 2.98e-08, 0.3125, 2.98e-08, 0.25, 0.0625, 0.6875, 0.0625, 0.75, 2.98e-08, 0.75, 2.98e-08, 0.6875, 0.0625, 0.1875, 0.0625, 0.25, 2.98e-08, 0.25, 8.941e-08, 0.1875, 0.0625, 0.625, 0.0625, 0.6875, 2.98e-08, 0.6875, 0.0, 0.625, 0.0625, 0.125, 0.0625, 0.1875, 8.941e-08, 0.1875, 8.941e-08, 0.125, 0.0625, 0.5625, 0.0625, 0.625, 0.0, 0.625, 0.0, 0.5625, 0.0625, 0.0625, 0.0625, 0.125, 8.941e-08, 0.125, 2.384e-07, 0.0625, 0.0625, 0.5, 0.0625, 0.5625, 0.0, 0.5625, 0.0, 0.5, 0.125, 0.875, 0.1875, 0.875, 0.1875, 0.875, 0.125, 0.875, 0.03125, 0.0, 0.0625, 0.0625, 2.384e-07, 0.0625, 0.0625, 0.4375, 0.0625, 0.5, 0.0, 0.5, 0.0, 0.4375, 8.941e-08, 0.875, 0.0625, 0.875, 0.0625, 0.875, 8.941e-08, 0.875, 0.0625, 0.375, 0.0625, 0.4375, 0.0, 0.4375, 0.0, 0.375, 0.0625, 0.8721, 0.0625, 0.875, 8.941e-08, 0.875, 8.666e-08, 0.8721, 0.0625, 0.3125, 0.0625, 0.375, 0.0, 0.375, 2.98e-08, 0.3125, 0.0625, 0.75, 0.0625, 0.8125, 2.98e-08, 0.8125, 2.98e-08, 0.75, 0.9688, 0.0, 1.0, 0.0625, 0.9375, 0.0625, 1.0, 0.4375, 1.0, 0.5, 0.9375, 0.5, 0.9375, 0.4375, 0.4375, 0.875, 0.5, 0.875, 0.5, 0.875, 0.4375, 0.875, 1.0, 0.375, 1.0, 0.4375, 0.9375, 0.4375, 0.9375, 0.375, 1.0, 0.8721, 1.0, 0.875, 0.9375, 0.875, 0.9375, 0.8721, 1.0, 0.3125, 1.0, 0.375, 0.9375, 0.375, 0.9375, 0.3125, 1.0, 0.75, 1.0, 0.8125, 0.9375, 0.8125, 0.9375, 0.75, 1.0, 0.25, 1.0, 0.3125, 0.9375, 0.3125, 0.9375, 0.25, 1.0, 0.6875, 1.0, 0.75, 0.9375, 0.75, 0.9375, 0.6875, 1.0, 0.1875, 1.0, 0.25, 0.9375, 0.25, 0.9375, 0.1875, 1.0, 0.625, 1.0, 0.6875, 0.9375, 0.6875, 0.9375, 0.625, 1.0, 0.125, 1.0, 0.1875, 0.9375, 0.1875, 0.9375, 0.125, 1.0, 0.5625, 1.0, 0.625, 0.9375, 0.625, 0.9375, 0.5625, 1.0, 0.0625, 1.0, 0.125, 0.9375, 0.125, 0.9375, 0.0625, 1.0, 0.5, 1.0, 0.5625, 0.9375, 0.5625, 0.9375, 0.5, 0.1875, 0.875, 0.25, 0.875, 0.25, 0.875, 0.1875, 0.875, 0.9375, 0.1875, 0.9375, 0.25, 0.875, 0.25, 0.875, 0.1875, 0.9375, 0.625, 0.9375, 0.6875, 0.875, 0.6875, 0.875, 0.625, 0.9375, 0.125, 0.9375, 0.1875, 0.875, 0.1875, 0.875, 0.125, 0.9375, 0.5625, 0.9375, 0.625, 0.875, 0.625, 0.875, 0.5625, 0.9375, 0.0625, 0.9375, 0.125, 0.875, 0.125, 0.875, 0.0625, 0.9375, 0.5, 0.9375, 0.5625, 0.875, 0.5625, 0.875, 0.5, 0.0625, 0.875, 0.125, 0.875, 0.125, 0.875, 0.0625, 0.875, 0.9063, 0.0, 0.9375, 0.0625, 0.875, 0.0625, 0.9375, 0.4375, 0.9375, 0.5, 0.875, 0.5, 0.875, 0.4375, 0.4375, 0.875, 0.5, 0.875, 0.5, 0.875, 0.4375, 0.875, 0.9375, 0.375, 0.9375, 0.4375, 0.875, 0.4375, 0.875, 0.375, 0.9375, 0.8721, 0.9375, 0.875, 0.875, 0.875, 0.875, 0.8721, 0.9375, 0.3125, 0.9375, 0.375, 0.875, 0.375, 0.875, 0.3125, 0.9375, 0.75, 0.9375, 0.8125, 0.875, 0.8125, 0.875, 0.75, 0.9375, 0.25, 0.9375, 0.3125, 0.875, 0.3125, 0.875, 0.25, 0.9375, 0.6875, 0.9375, 0.75, 0.875, 0.75, 0.875, 0.6875, 0.9375, 0.875, 1.0, 0.875, 1.0, 0.875, 0.9375, 0.875, 0.875, 0.375, 0.875, 0.4375, 0.8125, 0.4375, 0.8125, 0.375, 0.875, 0.8721, 0.875, 0.875, 0.8125, 0.875, 0.8125, 0.8721, 0.875, 0.3125, 0.875, 0.375, 0.8125, 0.375, 0.8125, 0.3125, 0.875, 0.75, 0.875, 0.8125, 0.8125, 0.8125, 0.8125, 0.75, 0.875, 0.25, 0.875, 0.3125, 0.8125, 0.3125, 0.8125, 0.25, 0.875, 0.6875, 0.875, 0.75, 0.8125, 0.75, 0.8125, 0.6875, 0.875, 0.1875, 0.875, 0.25, 0.8125, 0.25, 0.8125, 0.1875, 0.875, 0.625, 0.875, 0.6875, 0.8125, 0.6875, 0.8125, 0.625, 0.875, 0.125, 0.875, 0.1875, 0.8125, 0.1875, 0.8125, 0.125, 0.875, 0.5625, 0.875, 0.625, 0.8125, 0.625, 0.8125, 0.5625, 0.875, 0.0625, 0.875, 0.125, 0.8125, 0.125, 0.8125, 0.0625, 0.875, 0.5, 0.875, 0.5625, 0.8125, 0.5625, 0.8125, 0.5, 0.875, 0.875, 0.9375, 0.875, 0.9375, 0.875, 0.875, 0.875, 0.8438, 0.0, 0.875, 0.0625, 0.8125, 0.0625, 0.875, 0.4375, 0.875, 0.5, 0.8125, 0.5, 0.8125, 0.4375, 0.8125, 0.625, 0.8125, 0.6875, 0.75, 0.6875, 0.75, 0.625, 0.8125, 0.125, 0.8125, 0.1875, 0.75, 0.1875, 0.75, 0.125, 0.8125, 0.5625, 0.8125, 0.625, 0.75, 0.625, 0.75, 0.5625, 0.8125, 0.0625, 0.8125, 0.125, 0.75, 0.125, 0.75, 0.0625, 0.8125, 0.5, 0.8125, 0.5625, 0.75, 0.5625, 0.75, 0.5, 0.8125, 0.875, 0.875, 0.875, 0.875, 0.875, 0.8125, 0.875, 0.7812, 0.0, 0.8125, 0.0625, 0.75, 0.0625, 0.8125, 0.4375, 0.8125, 0.5, 0.75, 0.5, 0.75, 0.4375, 0.375, 0.875, 0.4375, 0.875, 0.4375, 0.875, 0.375, 0.875, 0.8125, 0.375, 0.8125, 0.4375, 0.75, 0.4375, 0.75, 0.375, 0.8125, 0.8721, 0.8125, 0.875, 0.75, 0.875, 0.75, 0.8721, 0.8125, 0.3125, 0.8125, 0.375, 0.75, 0.375, 0.75, 0.3125, 0.8125, 0.75, 0.8125, 0.8125, 0.75, 0.8125, 0.75, 0.75, 0.8125, 0.25, 0.8125, 0.3125, 0.75, 0.3125, 0.75, 0.25, 0.8125, 0.6875, 0.8125, 0.75, 0.75, 0.75, 0.75, 0.6875, 0.8125, 0.1875, 0.8125, 0.25, 0.75, 0.25, 0.75, 0.1875, 0.0625, 0.875, 0.125, 0.875, 0.125, 0.875, 0.0625, 0.875, 0.6875, 0.875, 0.75, 0.875, 0.75, 0.875, 0.6875, 0.875, 0.25, 0.875, 0.3125, 0.875, 0.3125, 0.875, 0.25, 0.875, 0.5, 0.875, 0.5625, 0.875, 0.5625, 0.875, 0.5, 0.875, 0.375, 0.875, 0.4375, 0.875, 0.4375, 0.875, 0.375, 0.875, 0.4375, 0.875, 0.5, 0.875, 0.5, 0.875, 0.4375, 0.875, 0.875, 0.875, 0.9375, 0.875, 0.9375, 0.875, 0.875, 0.875, 0.625, 0.875, 0.6875, 0.875, 0.6875, 0.875, 0.625, 0.875, 0.8125, 0.875, 0.875, 0.875, 0.875, 0.875, 0.8125, 0.875, 0.5625, 0.875, 0.625, 0.875, 0.625, 0.875, 0.5625, 0.875, 0.75, 0.875, 0.8125, 0.875, 0.8125, 0.875, 0.75, 0.875, 0.125, 0.875, 0.1875, 0.875, 0.1875, 0.875, 0.125, 0.875, 8.941e-08, 0.875, 0.0625, 0.875, 0.0625, 0.875, 8.941e-08, 0.875, 0.1875, 0.875, 0.25, 0.875, 0.25, 0.875, 0.1875, 0.875, 0.3125, 0.875, 0.375, 0.875, 0.375, 0.875, 0.3125, 0.875, 0.9375, 0.875, 1.0, 0.875, 1.0, 0.875, 0.9375, 0.875, 0.5, 0.875, 0.5625, 0.875, 0.5625, 0.875, 0.5, 0.875, 0.25, 0.875, 0.3125, 0.875, 0.3125, 0.875, 0.25, 0.875, 0.6875, 0.875, 0.75, 0.875, 0.75, 0.875, 0.6875, 0.875, 0.8125, 0.875, 0.875, 0.875, 0.875, 0.875, 0.8125, 0.875, 0.1875, 0.875, 0.25, 0.875, 0.25, 0.875, 0.1875, 0.875, 0.75, 0.875, 0.8125, 0.875, 0.8125, 0.875, 0.75, 0.875, 0.875, 0.875, 0.9375, 0.875, 0.9375, 0.875, 0.875, 0.875, 0.125, 0.875, 0.1875, 0.875, 0.1875, 0.875, 0.125, 0.875, 0.0625, 0.875, 0.125, 0.875, 0.125, 0.875, 0.0625, 0.875, 8.941e-08, 0.875, 0.0625, 0.875, 0.0625, 0.875, 8.941e-08, 0.875, 0.4375, 0.875, 0.5, 0.875, 0.5, 0.875, 0.4375, 0.875, 0.9375, 0.875, 1.0, 0.875, 1.0, 0.875, 0.9375, 0.875, 0.5625, 0.875, 0.625, 0.875, 0.625, 0.875, 0.5625, 0.875, 0.625, 0.875, 0.6875, 0.875, 0.6875, 0.875, 0.625, 0.875, 0.375, 0.875, 0.4375, 0.875, 0.4375, 0.875, 0.375, 0.875, 0.3125, 0.875, 0.375, 0.875, 0.375, 0.875, 0.3125, 0.875, 0.9375, 0.875, 1.0, 0.875, 0.9375, 0.875, 0.5625, 0.875, 0.625, 0.875, 0.5625, 0.875, 0.625, 0.875, 0.6875, 0.875, 0.625, 0.875, 0.375, 0.875, 0.4375, 0.875, 0.375, 0.875, 0.3125, 0.875, 0.375, 0.875, 0.3125, 0.875, 0.5, 0.875, 0.5625, 0.875, 0.5, 0.875, 0.25, 0.875, 0.3125, 0.875, 0.25, 0.875, 0.6875, 0.875, 0.75, 0.875, 0.6875, 0.875, 0.8125, 0.875, 0.875, 0.875, 0.8125, 0.875, 0.1875, 0.875, 0.25, 0.875, 0.1875, 0.875, 0.75, 0.875, 0.8125, 0.875, 0.75, 0.875, 0.875, 0.875, 0.9375, 0.875, 0.875, 0.875, 0.125, 0.875, 0.1875, 0.875, 0.125, 0.875, 0.0625, 0.875, 0.125, 0.875, 0.0625, 0.875, 8.941e-08, 0.875, 0.0625, 0.875, 8.941e-08, 0.875, 0.4375, 0.875, 0.5, 0.875, 0.4375, 0.875, 0.8125, 0.875, 0.875, 0.875, 0.875, 0.875, 0.8125, 0.875, 0.9375, 0.875, 1.0, 0.875, 1.0, 0.875, 0.9375, 0.875, 0.375, 0.875, 0.4375, 0.875, 0.4375, 0.875, 0.375, 0.875, 0.0625, 0.875, 0.125, 0.875, 0.125, 0.875, 0.0625, 0.875, 0.1875, 0.875, 0.25, 0.875, 0.25, 0.875, 0.1875, 0.875, 0.4375, 0.875, 0.5, 0.875, 0.5, 0.875, 0.4375, 0.875, 8.941e-08, 0.875, 0.0625, 0.875, 0.0625, 0.875, 8.941e-08, 0.875, 0.125, 0.875, 0.1875, 0.875, 0.1875, 0.875, 0.125, 0.875, 0.625, 0.875, 0.6875, 0.875, 0.6875, 0.875, 0.625, 0.875, 0.5, 0.875, 0.5625, 0.875, 0.5625, 0.875, 0.5, 0.875, 0.75, 0.875, 0.8125, 0.875, 0.8125, 0.875, 0.75, 0.875, 0.5625, 0.875, 0.625, 0.875, 0.625, 0.875, 0.5625, 0.875, 0.3125, 0.875, 0.375, 0.875, 0.375, 0.875, 0.3125, 0.875, 0.25, 0.875, 0.3125, 0.875, 0.3125, 0.875, 0.25, 0.875, 0.875, 0.875, 0.9375, 0.875, 0.9375, 0.875, 0.875, 0.875, 0.6875, 0.875, 0.75, 0.875, 0.75, 0.875, 0.6875, 0.875, 0.8125, 0.8125, 0.8125, 0.8721, 0.75, 0.8721, 0.75, 0.8125, 0.875, 0.8125, 0.875, 0.8721, 0.8125, 0.8721, 0.8125, 0.8125, 0.9375, 0.8125, 0.9375, 0.8721, 0.875, 0.8721, 0.875, 0.8125, 1.0, 0.8125, 1.0, 0.8721, 0.9375, 0.8721, 0.9375, 0.8125, 0.0625, 0.8125, 0.0625, 0.8721, 8.666e-08, 0.8721, 2.98e-08, 0.8125, 0.125, 0.8125, 0.125, 0.8721, 0.0625, 0.8721, 0.0625, 0.8125, 0.1875, 0.8125, 0.1875, 0.8721, 0.125, 0.8721, 0.125, 0.8125, 0.25, 0.8125, 0.25, 0.8721, 0.1875, 0.8721, 0.1875, 0.8125, 0.3125, 0.8125, 0.3125, 0.8721, 0.25, 0.8721, 0.25, 0.8125, 0.375, 0.8125, 0.375, 0.8721, 0.3125, 0.8721, 0.3125, 0.8125, 0.4375, 0.8125, 0.4375, 0.8721, 0.375, 0.8721, 0.375, 0.8125, 0.5, 0.8125, 0.5, 0.8721, 0.4375, 0.8721, 0.4375, 0.8125, 0.5625, 0.8125, 0.5625, 0.8721, 0.5, 0.8721, 0.5, 0.8125, 0.625, 0.8125, 0.625, 0.8721, 0.5625, 0.8721, 0.5625, 0.8125, 0.6875, 0.8125, 0.6875, 0.8721, 0.625, 0.8721, 0.625, 0.8125, 0.75, 0.8125, 0.75, 0.8721, 0.6875, 0.8721, 0.6875, 0.8125, 0.8125, 0.875, 0.875, 0.875, 0.875, 0.875, 0.8125, 0.875, 0.8125, 0.875, 0.875, 0.875, 0.875, 0.875, 0.8125, 0.875, 0.125, 0.875, 0.1875, 0.875, 0.1875, 0.875, 0.125, 0.875, 0.125, 0.875, 0.1875, 0.875, 0.1875, 0.875, 0.125, 0.875, 0.75, 0.875, 0.6875, 0.875, 0.6875, 0.875, 0.75, 0.875, 0.75, 0.875, 0.6875, 0.875, 0.6875, 0.875, 0.75, 0.875, 0.25, 0.875, 0.3125, 0.875, 0.3125, 0.875, 0.25, 0.875, 0.25, 0.875, 0.3125, 0.875, 0.3125, 0.875, 0.25, 0.875, 0.1875, 0.875, 0.25, 0.875, 0.25, 0.875, 0.1875, 0.875, 0.1875, 0.875, 0.25, 0.875, 0.25, 0.875, 0.1875, 0.875, 0.4375, 0.875, 0.375, 0.875, 0.375, 0.875, 0.4375, 0.875, 0.4375, 0.875, 0.375, 0.875, 0.375, 0.875, 0.4375, 0.875, 0.3125, 0.875, 0.375, 0.875, 0.375, 0.875, 0.3125, 0.875, 0.3125, 0.875, 0.375, 0.875, 0.375, 0.875, 0.3125, 0.875, 0.5625, 0.875, 0.5, 0.875, 0.5, 0.875, 0.5625, 0.875, 0.5625, 0.875, 0.5, 0.875, 0.5, 0.875, 0.5625, 0.875, 0.4375, 0.875, 0.5, 0.875, 0.5, 0.875, 0.4375, 0.875, 0.4375, 0.875, 0.5, 0.875, 0.5, 0.875, 0.4375, 0.875, 0.625, 0.875, 0.6875, 0.875, 0.6875, 0.875, 0.625, 0.875, 0.625, 0.875, 0.6875, 0.875, 0.6875, 0.875, 0.625, 0.875, 0.5625, 0.875, 0.625, 0.875, 0.625, 0.875, 0.5625, 0.875, 0.5625, 0.875, 0.625, 0.875, 0.625, 0.875, 0.5625, 0.875, 0.75, 0.875, 0.8125, 0.875, 0.8125, 0.875, 0.75, 0.875, 0.75, 0.875, 0.8125, 0.875, 0.8125, 0.875, 0.75, 0.875, 0.875, 0.875, 0.9375, 0.875, 0.9375, 0.875, 0.875, 0.875, 0.875, 0.875, 0.9375, 0.875, 0.9375, 0.875, 0.875, 0.875, 0.9375, 0.875, 1.0, 0.875, 0.9996, 0.875, 0.9375, 0.875, 0.9375, 0.875, 0.9996, 0.875, 1.0, 0.875, 0.9375, 0.875, 8.941e-08, 0.875, 0.0625, 0.875, 0.0625, 0.875, 0.000433, 0.875, 0.000433, 0.875, 0.0625, 0.875, 0.0625, 0.875, 8.941e-08, 0.875, 0.0625, 0.875, 0.125, 0.875, 0.125, 0.875, 0.0625, 0.875, 0.0625, 0.875, 0.125, 0.875, 0.125, 0.875, 0.0625, 0.875, 0.6875, 0.875, 0.75, 0.875, 0.75, 0.875, 0.6875, 0.875, 0.9375, 0.875, 1.0, 0.875, 1.0, 0.875, 0.9375, 0.875, 0.0625, 0.875, 0.125, 0.875, 0.125, 0.875, 0.0625, 0.875, 0.1875, 0.875, 0.25, 0.875, 0.25, 0.875, 0.1875, 0.875, 0.4375, 0.875, 0.5, 0.875, 0.5, 0.875, 0.4375, 0.875, 8.941e-08, 0.875, 0.0625, 0.875, 0.0625, 0.875, 8.941e-08, 0.875, 0.125, 0.875, 0.1875, 0.875, 0.1875, 0.875, 0.125, 0.875, 0.625, 0.875, 0.6875, 0.875, 0.6875, 0.875, 0.625, 0.875, 0.5, 0.875, 0.5625, 0.875, 0.5625, 0.875, 0.5, 0.875, 0.8125, 0.875, 0.875, 0.875, 0.875, 0.875, 0.8125, 0.875, 0.5625, 0.875, 0.625, 0.875, 0.625, 0.875, 0.5625, 0.875, 0.3125, 0.875, 0.375, 0.875, 0.375, 0.875, 0.3125, 0.875, 0.25, 0.875, 0.3125, 0.875, 0.3125, 0.875, 0.25, 0.875, 0.875, 0.875, 0.9375, 0.875, 0.9375, 0.875, 0.875, 0.875, 0.75, 0.875, 0.8125, 0.875, 0.8125, 0.875, 0.75, 0.875, 0.6875, 0.875, 0.75, 0.875, 0.75, 0.875, 0.6875, 0.875, 0.375, 0.875, 0.4375, 0.875, 0.4375, 0.875, 0.375, 0.875])
me_sphere.materials.append(mat_material_001)
me_sphere.use_remesh_fix_poles = True
me_sphere.use_remesh_preserve_attributes = False
me_sphere.use_mirror_vertex_groups = False
me_sphere.update()
me_nurbspath = bpy.data.meshes.new('NurbsPath')
me_nurbspath.from_pydata([(-0.003155, -0.03476, 0.5702), (0.008684, -0.01974, 0.5706), (0.006449, -0.0007365, 0.5702), (-0.008552, 0.01111, 0.5693), (-0.02753, 0.008854, 0.5684), (-0.03937, -0.006173, 0.568), (-0.03713, -0.02517, 0.5684), (-0.02213, -0.03701, 0.5693), (0.01395, -0.01925, 0.7618), (0.02517, -0.004586, 0.7568), (0.02279, 0.01433, 0.7552), (0.008213, 0.02642, 0.7579), (-0.01003, 0.02459, 0.7634), (-0.02125, 0.009924, 0.7684), (-0.01888, -0.008993, 0.77), (-0.004293, -0.02108, 0.7673), (0.07777, 0.001864, 0.8872), (0.08614, 0.01581, 0.8771), (0.08399, 0.03479, 0.8759), (0.07258, 0.04767, 0.8843), (0.0586, 0.04692, 0.8973), (0.05023, 0.03297, 0.9074), (0.05238, 0.014, 0.9086), (0.06378, 0.001112, 0.9002), (0.1751, 0.01208, 0.9471), (0.1791, 0.0256, 0.9342), (0.1784, 0.04472, 0.934), (0.1735, 0.05824, 0.9466), (0.1672, 0.05825, 0.9646), (0.1632, 0.04473, 0.9776), (0.1639, 0.02561, 0.9778), (0.1688, 0.01209, 0.9652), (0.2982, 0.009902, 0.9613), (0.2993, 0.02339, 0.9477), (0.2996, 0.04252, 0.9477), (0.2989, 0.05609, 0.9612), (0.2976, 0.05615, 0.9803), (0.2965, 0.04267, 0.9938), (0.2962, 0.02354, 0.9938), (0.2969, 0.009964, 0.9804), (0.4385, 0.008122, 0.9646), (0.4398, 0.02161, 0.9511), (0.4381, 0.04067, 0.9508), (0.4345, 0.05414, 0.9639), (0.4311, 0.05412, 0.9827), (0.4298, 0.04064, 0.9962), (0.4315, 0.02157, 0.9965), (0.4351, 0.008107, 0.9834), (0.5803, 0.0369, 1.016), (0.5837, 0.05089, 1.003), (0.5776, 0.06887, 1.001), (0.5655, 0.0803, 1.01), (0.5545, 0.07848, 1.026), (0.5511, 0.06448, 1.039), (0.5573, 0.04651, 1.041), (0.5694, 0.03508, 1.031), (0.6994, 0.1397, 1.191), (0.7042, 0.1548, 1.18), (0.6952, 0.1706, 1.174), (0.6776, 0.1779, 1.177), (0.6618, 0.1724, 1.186), (0.657, 0.1573, 1.197), (0.666, 0.1415, 1.203), (0.6836, 0.1342, 1.2), (0.6806, 0.1561, 1.189), (0.6947, 0.1357, 1.184), (0.6791, 0.1303, 1.194), (0.6995, 0.1508, 1.173), (0.6906, 0.1667, 1.168), (0.6733, 0.1741, 1.17), (0.6576, 0.1687, 1.18), (0.6529, 0.1537, 1.191), (0.6618, 0.1378, 1.196)], [], [(0, 8, 15, 7), (1, 9, 8, 0), (2, 10, 9, 1), (3, 11, 10, 2), (4, 12, 11, 3), (5, 13, 12, 4), (6, 14, 13, 5), (7, 15, 14, 6), (8, 16, 23, 15), (9, 17, 16, 8), (10, 18, 17, 9), (11, 19, 18, 10), (12, 20, 19, 11), (13, 21, 20, 12), (14, 22, 21, 13), (15, 23, 22, 14), (16, 24, 31, 23), (17, 25, 24, 16), (18, 26, 25, 17), (19, 27, 26, 18), (20, 28, 27, 19), (21, 29, 28, 20), (22, 30, 29, 21), (23, 31, 30, 22), (24, 32, 39, 31), (25, 33, 32, 24), (26, 34, 33, 25), (27, 35, 34, 26), (28, 36, 35, 27), (29, 37, 36, 28), (30, 38, 37, 29), (31, 39, 38, 30), (32, 40, 47, 39), (33, 41, 40, 32), (34, 42, 41, 33), (35, 43, 42, 34), (36, 44, 43, 35), (37, 45, 44, 36), (38, 46, 45, 37), (39, 47, 46, 38), (40, 48, 55, 47), (41, 49, 48, 40), (42, 50, 49, 41), (43, 51, 50, 42), (44, 52, 51, 43), (45, 53, 52, 44), (46, 54, 53, 45), (47, 55, 54, 46), (65, 56, 63, 66), (67, 57, 56, 65), (68, 58, 57, 67), (69, 59, 58, 68), (70, 60, 59, 69), (71, 61, 60, 70), (72, 62, 61, 71), (66, 63, 62, 72), (58, 59, 64, 57), (59, 60, 61, 64), (57, 64, 63, 56), (64, 61, 62, 63), (55, 66, 72, 54), (54, 72, 71, 53), (53, 71, 70, 52), (52, 70, 69, 51), (51, 69, 68, 50), (50, 68, 67, 49), (49, 67, 65, 48), (48, 65, 66, 55)])
me_nurbspath.polygons.foreach_set('use_smooth', [True] * 68)
_uv = me_nurbspath.uv_layers.new(name='UVMap')
_uv.uv.foreach_set('vector', [0.0, 1.0, 0.1429, 1.0, 0.1429, 0.875, 0.0, 0.875, 0.0, 0.125, 0.1429, 0.125, 0.1429, 0.0, 0.0, 0.0, 0.0, 0.25, 0.1429, 0.25, 0.1429, 0.125, 0.0, 0.125, 0.0, 0.375, 0.1429, 0.375, 0.1429, 0.25, 0.0, 0.25, 0.0, 0.5, 0.1429, 0.5, 0.1429, 0.375, 0.0, 0.375, 0.0, 0.625, 0.1429, 0.625, 0.1429, 0.5, 0.0, 0.5, 0.0, 0.75, 0.1429, 0.75, 0.1429, 0.625, 0.0, 0.625, 0.0, 0.875, 0.1429, 0.875, 0.1429, 0.75, 0.0, 0.75, 0.1429, 1.0, 0.2857, 1.0, 0.2857, 0.875, 0.1429, 0.875, 0.1429, 0.125, 0.2857, 0.125, 0.2857, 0.0, 0.1429, 0.0, 0.1429, 0.25, 0.2857, 0.25, 0.2857, 0.125, 0.1429, 0.125, 0.1429, 0.375, 0.2857, 0.375, 0.2857, 0.25, 0.1429, 0.25, 0.1429, 0.5, 0.2857, 0.5, 0.2857, 0.375, 0.1429, 0.375, 0.1429, 0.625, 0.2857, 0.625, 0.2857, 0.5, 0.1429, 0.5, 0.1429, 0.75, 0.2857, 0.75, 0.2857, 0.625, 0.1429, 0.625, 0.1429, 0.875, 0.2857, 0.875, 0.2857, 0.75, 0.1429, 0.75, 0.2857, 1.0, 0.4286, 1.0, 0.4286, 0.875, 0.2857, 0.875, 0.2857, 0.125, 0.4286, 0.125, 0.4286, 0.0, 0.2857, 0.0, 0.2857, 0.25, 0.4286, 0.25, 0.4286, 0.125, 0.2857, 0.125, 0.2857, 0.375, 0.4286, 0.375, 0.4286, 0.25, 0.2857, 0.25, 0.2857, 0.5, 0.4286, 0.5, 0.4286, 0.375, 0.2857, 0.375, 0.2857, 0.625, 0.4286, 0.625, 0.4286, 0.5, 0.2857, 0.5, 0.2857, 0.75, 0.4286, 0.75, 0.4286, 0.625, 0.2857, 0.625, 0.2857, 0.875, 0.4286, 0.875, 0.4286, 0.75, 0.2857, 0.75, 0.4286, 1.0, 0.5714, 1.0, 0.5714, 0.875, 0.4286, 0.875, 0.4286, 0.125, 0.5714, 0.125, 0.5714, 0.0, 0.4286, 0.0, 0.4286, 0.25, 0.5714, 0.25, 0.5714, 0.125, 0.4286, 0.125, 0.4286, 0.375, 0.5714, 0.375, 0.5714, 0.25, 0.4286, 0.25, 0.4286, 0.5, 0.5714, 0.5, 0.5714, 0.375, 0.4286, 0.375, 0.4286, 0.625, 0.5714, 0.625, 0.5714, 0.5, 0.4286, 0.5, 0.4286, 0.75, 0.5714, 0.75, 0.5714, 0.625, 0.4286, 0.625, 0.4286, 0.875, 0.5714, 0.875, 0.5714, 0.75, 0.4286, 0.75, 0.5714, 1.0, 0.7143, 1.0, 0.7143, 0.875, 0.5714, 0.875, 0.5714, 0.125, 0.7143, 0.125, 0.7143, 0.0, 0.5714, 0.0, 0.5714, 0.25, 0.7143, 0.25, 0.7143, 0.125, 0.5714, 0.125, 0.5714, 0.375, 0.7143, 0.375, 0.7143, 0.25, 0.5714, 0.25, 0.5714, 0.5, 0.7143, 0.5, 0.7143, 0.375, 0.5714, 0.375, 0.5714, 0.625, 0.7143, 0.625, 0.7143, 0.5, 0.5714, 0.5, 0.5714, 0.75, 0.7143, 0.75, 0.7143, 0.625, 0.5714, 0.625, 0.5714, 0.875, 0.7143, 0.875, 0.7143, 0.75, 0.5714, 0.75, 0.7143, 1.0, 0.8571, 1.0, 0.8571, 0.875, 0.7143, 0.875, 0.7143, 0.125, 0.8571, 0.125, 0.8571, 0.0, 0.7143, 0.0, 0.7143, 0.25, 0.8571, 0.25, 0.8571, 0.125, 0.7143, 0.125, 0.7143, 0.375, 0.8571, 0.375, 0.8571, 0.25, 0.7143, 0.25, 0.7143, 0.5, 0.8571, 0.5, 0.8571, 0.375, 0.7143, 0.375, 0.7143, 0.625, 0.8571, 0.625, 0.8571, 0.5, 0.7143, 0.5, 0.7143, 0.75, 0.8571, 0.75, 0.8571, 0.625, 0.7143, 0.625, 0.7143, 0.875, 0.8571, 0.875, 0.8571, 0.75, 0.7143, 0.75, 0.9944, 1.0, 1.0, 1.0, 1.0, 0.875, 0.9944, 0.875, 0.9944, 0.125, 1.0, 0.125, 1.0, 0.0, 0.9944, 0.0, 0.9944, 0.25, 1.0, 0.25, 1.0, 0.125, 0.9944, 0.125, 0.9944, 0.375, 1.0, 0.375, 1.0, 0.25, 0.9944, 0.25, 0.9944, 0.5, 1.0, 0.5, 1.0, 0.375, 0.9944, 0.375, 0.9944, 0.625, 1.0, 0.625, 1.0, 0.5, 0.9944, 0.5, 0.9944, 0.75, 1.0, 0.75, 1.0, 0.625, 0.9944, 0.625, 0.9944, 0.875, 1.0, 0.875, 1.0, 0.75, 0.9944, 0.75, 1.0, 0.25, 1.0, 0.375, 1.0, 0.5, 1.0, 0.125, 1.0, 0.375, 1.0, 0.5, 1.0, 0.625, 1.0, 0.5, 1.0, 0.125, 1.0, 0.5, 1.0, 0.875, 1.0, 0.0, 1.0, 0.5, 1.0, 0.625, 1.0, 0.75, 1.0, 0.875, 0.8571, 0.875, 0.9944, 0.875, 0.9944, 0.75, 0.8571, 0.75, 0.8571, 0.75, 0.9944, 0.75, 0.9944, 0.625, 0.8571, 0.625, 0.8571, 0.625, 0.9944, 0.625, 0.9944, 0.5, 0.8571, 0.5, 0.8571, 0.5, 0.9944, 0.5, 0.9944, 0.375, 0.8571, 0.375, 0.8571, 0.375, 0.9944, 0.375, 0.9944, 0.25, 0.8571, 0.25, 0.8571, 0.25, 0.9944, 0.25, 0.9944, 0.125, 0.8571, 0.125, 0.8571, 0.125, 0.9944, 0.125, 0.9944, 0.0, 0.8571, 0.0, 0.8571, 1.0, 0.9944, 1.0, 0.9944, 0.875, 0.8571, 0.875])
me_nurbspath.materials.append(mat_material_002)
me_nurbspath.use_remesh_fix_poles = True
me_nurbspath.use_remesh_preserve_attributes = False
me_nurbspath.use_mirror_vertex_groups = False
me_nurbspath.update()

# ---- objects
ob_light = bpy.data.objects.new('Light', light_light)
ob_camera = bpy.data.objects.new('Camera', cam_camera)
ob_bomb = bpy.data.objects.new('Bomb', me_sphere)
ob_fuse = bpy.data.objects.new('Fuse', me_nurbspath)

# ---- transforms, parenting, visibility, modifiers, constraints
ob_light.location = (4.73, -2.252, 3.251)
ob_light.rotation_euler = (0.6503, 0.05522, 1.866)
ob_light.lock_rotations_4d = False
ob_light.empty_display_type = 'ARROWS'
ob_light.color = (0.0, 0.0, 0.0, 0.0)
ob_light.lineart.crease_threshold = 0.0
ob_camera.location = (7.359, -6.926, 4.958)
ob_camera.rotation_euler = (1.109, 0.0, 0.8149)
ob_camera.lock_rotations_4d = False
ob_camera.empty_display_type = 'ARROWS'
ob_camera.color = (0.0, 0.0, 0.0, 0.0)
ob_camera.display_type = 'WIRE'
ob_camera.lineart.crease_threshold = 0.0
ob_bomb.location = (0.0, 0.0, 0.0)
ob_bomb.lineart.crease_threshold = 0.0
_m = ob_bomb.modifiers.new('Subdivision', 'SUBSURF')
_m.uv_smooth = 'PRESERVE_CORNERS'
_m.levels = 2
_m = ob_bomb.modifiers.new('Auto Smooth', 'NODES')
_m.node_group = ng_auto_smooth
_gi = [s.identifier for s in ng_auto_smooth.interface.items_tree if s.item_type == 'SOCKET' and s.in_out == 'INPUT']
_m[_gi[1]] = 1.047  # Angle
ob_fuse.location = (0.0, 0.0, 0.0)
ob_fuse.lineart.crease_threshold = 0.0
_m = ob_fuse.modifiers.new('Subdivision', 'SUBSURF')
_m.uv_smooth = 'PRESERVE_CORNERS'
_m.levels = 2
_m = ob_fuse.modifiers.new('Auto Smooth', 'NODES')
_m.node_group = ng_auto_smooth
_gi = [s.identifier for s in ng_auto_smooth.interface.items_tree if s.item_type == 'SOCKET' and s.in_out == 'INPUT']
_m[_gi[1]] = 1.047  # Angle

# ---- collection membership
col_collection.objects.link(ob_light)
col_collection.objects.link(ob_camera)
col_toy_bomb.objects.link(ob_bomb)
col_toy_bomb.objects.link(ob_fuse)

# ---- scene / render settings (as saved in the file)
scene.camera = ob_camera
scene.frame_start = 1; scene.frame_end = 250; scene.frame_set(1)
scene.render.engine = 'BLENDER_EEVEE_NEXT'
scene.cycles.use_denoising = False
scene.cycles.samples = 128
scene.cycles.sampling_pattern = 'TABULATED_SOBOL'
scene.cycles.use_adaptive_sampling = False
scene.cycles.use_light_tree = False
scene.view_settings.view_transform = 'Filmic'
bpy.context.view_layer.update()
